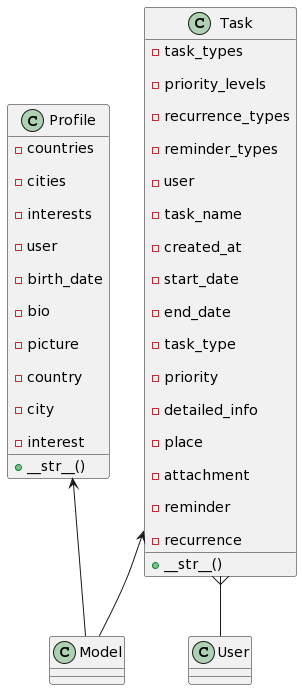

The diagram above was rendered by PlantUML. Its source (embedded in the PNG):
@startuml
class Task {
            
                - task_types
                
                - priority_levels
                
                - recurrence_types
                
                - reminder_types
                
                - user
                
                - task_name
                
                - created_at
                
                - start_date
                
                - end_date
                
                - task_type
                
                - priority
                
                - detailed_info
                
                - place
                
                - attachment
                
                - reminder
                
                - recurrence
                
                + __str__()
                
            }
            
            class Profile {
            
                - countries
                
                - cities
                
                - interests
                
                - user
                
                - birth_date
                
                - bio
                
                - picture
                
                - country
                
                - city
                
                - interest
                
                + __str__()
                
            }
            
                    Task <-- Model
                    
                    Profile <-- Model
                    
                    Task }-- User
@enduml